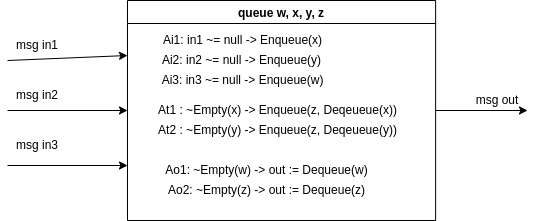

The diagram above was exported from draw.io. Its source (the exported page's mxGraphModel, read from the mxfile embedded in the PNG):
<mxGraphModel dx="401" dy="539" grid="1" gridSize="10" guides="1" tooltips="1" connect="1" arrows="1" fold="1" page="1" pageScale="1" pageWidth="850" pageHeight="1100" math="0" shadow="0">
  <root>
    <mxCell id="0" />
    <mxCell id="1" parent="0" />
    <mxCell id="2" value="" style="endArrow=classic;html=1;exitX=1;exitY=0.5;exitDx=0;exitDy=0;entryX=1;entryY=1;entryDx=0;entryDy=0;" edge="1" parent="1" source="4" target="3">
      <mxGeometry width="50" height="50" relative="1" as="geometry">
        <mxPoint x="488.75" y="220" as="sourcePoint" />
        <mxPoint x="558.75" y="290" as="targetPoint" />
      </mxGeometry>
    </mxCell>
    <mxCell id="3" value="msg out" style="text;html=1;strokeColor=none;fillColor=none;align=center;verticalAlign=middle;whiteSpace=wrap;rounded=0;" vertex="1" parent="1">
      <mxGeometry x="620" y="370" width="60" height="20" as="geometry" />
    </mxCell>
    <mxCell id="4" value="queue w, x, y, z" style="swimlane;" vertex="1" parent="1">
      <mxGeometry x="280" y="280" width="308.12" height="220" as="geometry" />
    </mxCell>
    <mxCell id="5" value="Ai1: in1 ~= null -&amp;gt; Enqueue(x)" style="text;html=1;align=center;verticalAlign=middle;resizable=0;points=[];autosize=1;strokeColor=none;fillColor=none;" vertex="1" parent="4">
      <mxGeometry x="30" y="30" width="170" height="20" as="geometry" />
    </mxCell>
    <mxCell id="6" value="Ai2: in2 ~= null -&amp;gt; Enqueue(y)" style="text;html=1;align=center;verticalAlign=middle;resizable=0;points=[];autosize=1;strokeColor=none;fillColor=none;" vertex="1" parent="4">
      <mxGeometry x="28.75" y="50" width="170" height="20" as="geometry" />
    </mxCell>
    <mxCell id="7" value="Ao1: ~Empty(w) -&amp;gt; out := Dequeue(w)" style="text;html=1;align=center;verticalAlign=middle;resizable=0;points=[];autosize=1;strokeColor=none;fillColor=none;" vertex="1" parent="4">
      <mxGeometry x="28.75" y="160" width="220" height="20" as="geometry" />
    </mxCell>
    <mxCell id="8" value="Ao2: ~Empty(z) -&amp;gt; out := Dequeue(z)" style="text;html=1;align=center;verticalAlign=middle;resizable=0;points=[];autosize=1;strokeColor=none;fillColor=none;" vertex="1" parent="4">
      <mxGeometry x="33.75" y="180" width="210" height="20" as="geometry" />
    </mxCell>
    <mxCell id="9" value="Ai3: in3 ~= null -&amp;gt; Enqueue(w)" style="text;html=1;align=center;verticalAlign=middle;resizable=0;points=[];autosize=1;strokeColor=none;fillColor=none;" vertex="1" parent="4">
      <mxGeometry x="25" y="70" width="180" height="20" as="geometry" />
    </mxCell>
    <mxCell id="12" value="At1 : ~Empty(x) -&amp;gt; Enqueue(z, Deqeueue(x))" style="text;html=1;align=center;verticalAlign=middle;resizable=0;points=[];autosize=1;strokeColor=none;fillColor=none;" vertex="1" parent="4">
      <mxGeometry x="25.000000000000007" y="100" width="250" height="20" as="geometry" />
    </mxCell>
    <mxCell id="13" value="At2 : ~Empty(y) -&amp;gt; Enqueue(z, Deqeueue(y))" style="text;html=1;align=center;verticalAlign=middle;resizable=0;points=[];autosize=1;strokeColor=none;fillColor=none;" vertex="1" parent="4">
      <mxGeometry x="25" y="120" width="250" height="20" as="geometry" />
    </mxCell>
    <mxCell id="14" value="" style="endArrow=classic;html=1;entryX=0;entryY=0.25;entryDx=0;entryDy=0;exitX=0;exitY=1;exitDx=0;exitDy=0;" edge="1" parent="1" source="15" target="4">
      <mxGeometry width="50" height="50" relative="1" as="geometry">
        <mxPoint x="160" y="340" as="sourcePoint" />
        <mxPoint x="180" y="310" as="targetPoint" />
      </mxGeometry>
    </mxCell>
    <mxCell id="15" value="msg in1" style="text;html=1;strokeColor=none;fillColor=none;align=center;verticalAlign=middle;whiteSpace=wrap;rounded=0;" vertex="1" parent="1">
      <mxGeometry x="160" y="310" width="60" height="30" as="geometry" />
    </mxCell>
    <mxCell id="16" value="" style="endArrow=classic;html=1;entryX=0;entryY=0.5;entryDx=0;entryDy=0;" edge="1" parent="1" target="4">
      <mxGeometry width="50" height="50" relative="1" as="geometry">
        <mxPoint x="160" y="390" as="sourcePoint" />
        <mxPoint x="230" y="410" as="targetPoint" />
      </mxGeometry>
    </mxCell>
    <mxCell id="17" value="msg in2" style="text;html=1;strokeColor=none;fillColor=none;align=center;verticalAlign=middle;whiteSpace=wrap;rounded=0;" vertex="1" parent="1">
      <mxGeometry x="160" y="360" width="60" height="30" as="geometry" />
    </mxCell>
    <mxCell id="18" value="" style="endArrow=classic;html=1;entryX=0;entryY=0.75;entryDx=0;entryDy=0;" edge="1" parent="1" target="4">
      <mxGeometry width="50" height="50" relative="1" as="geometry">
        <mxPoint x="160" y="445" as="sourcePoint" />
        <mxPoint x="200" y="490" as="targetPoint" />
      </mxGeometry>
    </mxCell>
    <mxCell id="19" value="msg in3" style="text;html=1;strokeColor=none;fillColor=none;align=center;verticalAlign=middle;whiteSpace=wrap;rounded=0;" vertex="1" parent="1">
      <mxGeometry x="160" y="410" width="60" height="30" as="geometry" />
    </mxCell>
  </root>
</mxGraphModel>